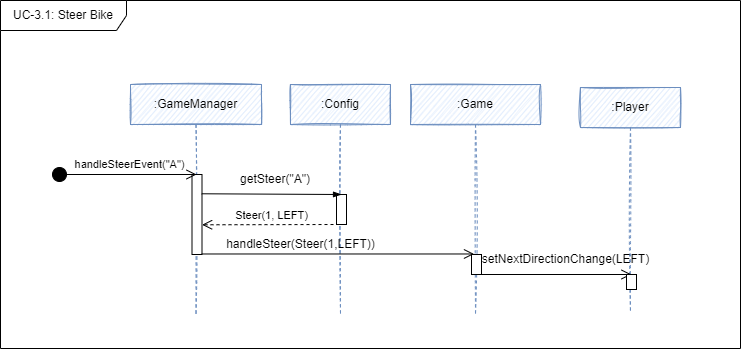

The diagram above was exported from draw.io. Its source (the exported page's mxGraphModel, read from the mxfile embedded in the PNG):
<mxGraphModel dx="3239" dy="1940" grid="1" gridSize="10" guides="1" tooltips="1" connect="1" arrows="1" fold="1" page="1" pageScale="1" pageWidth="827" pageHeight="1169" math="0" shadow="0">
  <root>
    <mxCell id="0" />
    <mxCell id="1" parent="0" />
    <mxCell id="2" value="UC-3.1: Steer Bike" style="shape=umlFrame;whiteSpace=wrap;html=1;sketch=0;fillColor=default;width=126;height=30;" vertex="1" parent="1">
      <mxGeometry x="895" y="-744" width="740" height="348" as="geometry" />
    </mxCell>
    <mxCell id="3" value=":Game" style="shape=umlLifeline;perimeter=lifelinePerimeter;whiteSpace=wrap;html=1;container=1;collapsible=0;recursiveResize=0;outlineConnect=0;sketch=1;fillColor=#dae8fc;strokeColor=#6c8ebf;" vertex="1" parent="1">
      <mxGeometry x="1305" y="-660" width="130" height="230" as="geometry" />
    </mxCell>
    <mxCell id="4" value=":Player" style="shape=umlLifeline;perimeter=lifelinePerimeter;whiteSpace=wrap;html=1;container=1;collapsible=0;recursiveResize=0;outlineConnect=0;sketch=1;fillColor=#dae8fc;strokeColor=#6c8ebf;" vertex="1" parent="1">
      <mxGeometry x="1475" y="-657" width="100" height="225" as="geometry" />
    </mxCell>
    <mxCell id="5" value=":Config" style="shape=umlLifeline;perimeter=lifelinePerimeter;whiteSpace=wrap;html=1;container=1;collapsible=0;recursiveResize=0;outlineConnect=0;sketch=1;fillColor=#dae8fc;strokeColor=#6c8ebf;" vertex="1" parent="1">
      <mxGeometry x="1185" y="-660" width="100" height="230" as="geometry" />
    </mxCell>
    <mxCell id="6" value=":GameManager" style="shape=umlLifeline;perimeter=lifelinePerimeter;whiteSpace=wrap;html=1;container=1;collapsible=0;recursiveResize=0;outlineConnect=0;sketch=1;fillColor=#dae8fc;strokeColor=#6c8ebf;" vertex="1" parent="1">
      <mxGeometry x="1025" y="-660" width="131" height="230" as="geometry" />
    </mxCell>
    <mxCell id="7" value="" style="endArrow=open;endFill=1;endSize=8;html=1;rounded=0;" edge="1" parent="1">
      <mxGeometry width="160" relative="1" as="geometry">
        <mxPoint x="1366" y="-470" as="sourcePoint" />
        <mxPoint x="1526" y="-470" as="targetPoint" />
      </mxGeometry>
    </mxCell>
    <mxCell id="8" value="" style="html=1;points=[];perimeter=orthogonalPerimeter;" vertex="1" parent="1">
      <mxGeometry x="1366" y="-490" width="10" height="20" as="geometry" />
    </mxCell>
    <mxCell id="9" value="" style="html=1;points=[];perimeter=orthogonalPerimeter;" vertex="1" parent="1">
      <mxGeometry x="1521" y="-470" width="10" height="15" as="geometry" />
    </mxCell>
    <mxCell id="10" value="" style="html=1;points=[];perimeter=orthogonalPerimeter;" vertex="1" parent="1">
      <mxGeometry x="1231" y="-550" width="10" height="30" as="geometry" />
    </mxCell>
    <mxCell id="11" value="handleSteer(Steer(1,LEFT))" style="text;html=1;align=center;verticalAlign=middle;whiteSpace=wrap;rounded=0;" vertex="1" parent="1">
      <mxGeometry x="1116" y="-515" width="159" height="30" as="geometry" />
    </mxCell>
    <mxCell id="12" value="getSteer(&quot;A&quot;)" style="text;html=1;strokeColor=none;fillColor=none;align=center;verticalAlign=middle;whiteSpace=wrap;rounded=0;" vertex="1" parent="1">
      <mxGeometry x="1140" y="-580" width="60" height="30" as="geometry" />
    </mxCell>
    <mxCell id="13" value="Steer(1, LEFT)" style="html=1;verticalAlign=bottom;endArrow=open;dashed=1;endSize=8;rounded=0;entryX=1.111;entryY=0.616;entryDx=0;entryDy=0;entryPerimeter=0;" edge="1" parent="1">
      <mxGeometry relative="1" as="geometry">
        <mxPoint x="1234" y="-520" as="sourcePoint" />
        <mxPoint x="1096.6100000000006" y="-519.72" as="targetPoint" />
      </mxGeometry>
    </mxCell>
    <mxCell id="14" value="" style="html=1;points=[];perimeter=orthogonalPerimeter;" vertex="1" parent="1">
      <mxGeometry x="1086.5" y="-570" width="10" height="80" as="geometry" />
    </mxCell>
    <mxCell id="15" value="handleSteerEvent(&quot;A&quot;)" style="html=1;verticalAlign=bottom;startArrow=circle;startFill=1;endArrow=open;startSize=6;endSize=8;rounded=0;" edge="1" parent="1">
      <mxGeometry x="0.0666" y="1" width="80" relative="1" as="geometry">
        <mxPoint x="946" y="-570" as="sourcePoint" />
        <mxPoint x="1091" y="-570" as="targetPoint" />
        <mxPoint as="offset" />
      </mxGeometry>
    </mxCell>
    <mxCell id="16" value="setNextDirectionChange(LEFT)" style="text;html=1;strokeColor=none;fillColor=none;align=center;verticalAlign=middle;whiteSpace=wrap;rounded=0;" vertex="1" parent="1">
      <mxGeometry x="1430" y="-500" width="61" height="30" as="geometry" />
    </mxCell>
    <mxCell id="17" value="" style="endArrow=blockThin;html=1;rounded=0;endFill=1;exitX=0.965;exitY=0.241;exitDx=0;exitDy=0;exitPerimeter=0;" edge="1" source="14" parent="1">
      <mxGeometry width="50" height="50" relative="1" as="geometry">
        <mxPoint x="1134.0909090909095" y="-570" as="sourcePoint" />
        <mxPoint x="1236" y="-550" as="targetPoint" />
        <Array as="points" />
      </mxGeometry>
    </mxCell>
    <mxCell id="18" value="" style="endArrow=open;endFill=1;endSize=8;html=1;rounded=0;exitX=1.15;exitY=1.006;exitDx=0;exitDy=0;exitPerimeter=0;" edge="1" parent="1">
      <mxGeometry width="160" relative="1" as="geometry">
        <mxPoint x="1096" y="-490.52" as="sourcePoint" />
        <mxPoint x="1368.5" y="-490.52" as="targetPoint" />
      </mxGeometry>
    </mxCell>
  </root>
</mxGraphModel>